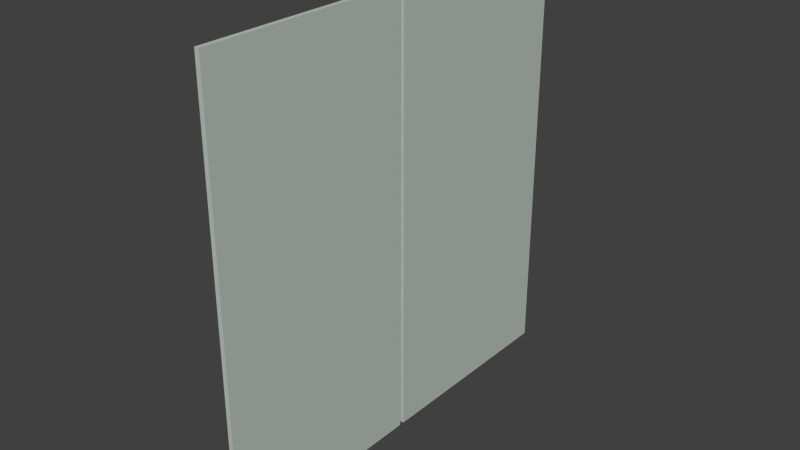 # Source: SCupDoors2.blend  (saved by Blender 2.69.0; exported with 4.5.12 LTS)
import bpy
from mathutils import Matrix  # noqa: F401  (used for matrix-valued properties, if any)

bpy.ops.wm.read_factory_settings(use_empty=True)
scene = bpy.context.scene
scene.name = 'Scene'

# ---- collections
col_collection_1 = bpy.data.collections.new('Collection 1'); scene.collection.children.link(col_collection_1)

# ---- materials (node trees are filled in below, after node groups)
mat_material = bpy.data.materials.new('Material')
mat_material.alpha_threshold = 0.0
mat_material.use_transparent_shadow = False
mat_material.preview_render_type = 'FLAT'
mat_material.diffuse_color = (0.505, 0.5705, 0.5317, 1.0)
mat_material.specular_color = (0.8378, 1.0, 0.9744)
mat_material.roughness = 0.5
mat_material.specular_intensity = 0.05914
mat_material.line_color = (0.0, 0.0, 0.0, 1.0)

# ---- material node trees

# ---- world
world_world = bpy.data.worlds.new('World'); scene.world = world_world
world_world.color = (0.05088, 0.05088, 0.05088)
world_world.use_sun_shadow = False
world_world.sun_shadow_jitter_overblur = 0.0
world_world.cycles.sampling_method = 'MANUAL'
world_world.cycles.sample_map_resolution = 256

# ---- meshes
me_scupdoors = bpy.data.meshes.new('SCupDoors')
me_scupdoors.from_pydata([(-0.005, -0.005272, 0.47), (-0.005, -0.4603, 0.47), (0.005, -0.4603, 0.47), (0.005, -0.005272, 0.47), (0.005, -0.005272, -0.47), (-0.005, -0.005272, -0.47), (0.005, -0.4603, -0.47), (-0.005, -0.4603, -0.47), (0.005, 0.005272, 0.47), (0.005, 0.4603, 0.47), (-0.005, 0.4603, 0.47), (-0.005, 0.005272, 0.47), (0.005, 0.4603, -0.47), (-0.005, 0.4603, -0.47), (0.005, 0.005272, -0.47), (-0.005, 0.005272, -0.47)], [], [(0, 1, 2), (2, 3, 0), (3, 4, 5), (5, 0, 3), (4, 6, 7), (7, 5, 4), (1, 7, 6), (6, 2, 1), (1, 0, 5), (5, 7, 1), (6, 4, 3), (3, 2, 6), (8, 9, 10), (10, 11, 8), (9, 12, 13), (13, 10, 9), (12, 14, 15), (15, 13, 12), (14, 8, 11), (11, 15, 14), (11, 10, 13), (13, 15, 11), (14, 12, 9), (9, 8, 14)])
me_scupdoors.materials.append(mat_material)
me_scupdoors.use_remesh_preserve_volume = False
me_scupdoors.use_remesh_preserve_attributes = False
me_scupdoors.use_mirror_vertex_groups = False
me_scupdoors.update()

# ---- objects
ob_scupdoors = bpy.data.objects.new('SCupDoors', me_scupdoors)

# ---- transforms, parenting, visibility, modifiers, constraints
ob_scupdoors.location = (0.0007835, 0.002354, 0.4927)
ob_scupdoors.lineart.crease_threshold = 0.0

# ---- collection membership
col_collection_1.objects.link(ob_scupdoors)

# ---- scene / render settings (as saved in the file)
scene.frame_start = 1; scene.frame_end = 250; scene.frame_set(1)
scene.render.engine = 'BLENDER_EEVEE_NEXT'
scene.render.image_settings.compression = 90
scene.render.resolution_percentage = 50
scene.render.dither_intensity = 0.0
scene.cycles.use_denoising = False
scene.cycles.samples = 10
scene.cycles.sampling_pattern = 'TABULATED_SOBOL'
scene.cycles.light_sampling_threshold = 0.0
scene.cycles.use_adaptive_sampling = False
scene.cycles.use_light_tree = False
scene.cycles.blur_glossy = 0.0
scene.cycles.volume_bounces = 1
scene.cycles.pixel_filter_type = 'GAUSSIAN'
scene.cycles.sample_clamp_indirect = 0.0
scene.view_settings.view_transform = 'Standard'
bpy.context.view_layer.update()

# ---- added for rendering (the .blend has no active camera and no usable light): camera, sun
cam_auto = bpy.data.cameras.new('AutoCamera')
cam_auto.lens = 50.0
cam_auto.sensor_width = 36.0
cam_auto.clip_end = 1000.0
ob_auto_camera = bpy.data.objects.new('AutoCamera', cam_auto)
scene.collection.objects.link(ob_auto_camera)
ob_auto_camera.location = (1.21811, -1.45844, 1.4666)
ob_auto_camera.rotation_euler = (1.09748, -7.21219e-08, 0.694738)
scene.camera = ob_auto_camera
light_auto_sun = bpy.data.lights.new('AutoSun', 'SUN')
light_auto_sun.energy = 3.0
light_auto_sun.angle = 0.0523599
ob_auto_sun = bpy.data.objects.new('AutoSun', light_auto_sun)
scene.collection.objects.link(ob_auto_sun)
ob_auto_sun.rotation_euler = (0.872665, 0.174533, 0.523599)
bpy.context.view_layer.update()
